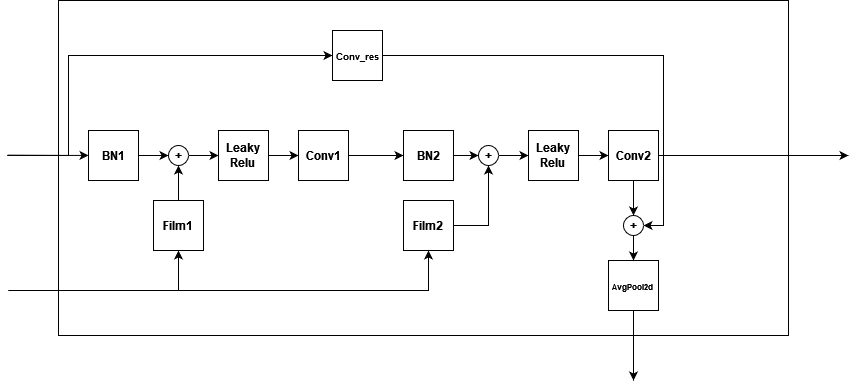

The diagram above was exported from draw.io. Its source (the exported page's mxGraphModel, read from the mxfile embedded in the PNG):
<mxGraphModel dx="1195" dy="622" grid="1" gridSize="10" guides="1" tooltips="1" connect="1" arrows="1" fold="1" page="1" pageScale="1" pageWidth="827" pageHeight="1169" math="0" shadow="0">
  <root>
    <mxCell id="0" />
    <mxCell id="1" parent="0" />
    <mxCell id="sVMuhuvysErD8VC0AGUB-1" value="" style="rounded=0;whiteSpace=wrap;html=1;" vertex="1" parent="1">
      <mxGeometry x="140" y="20" width="730" height="335" as="geometry" />
    </mxCell>
    <mxCell id="sVMuhuvysErD8VC0AGUB-3" value="" style="endArrow=classic;html=1;rounded=0;entryX=0.5;entryY=1;entryDx=0;entryDy=0;" edge="1" parent="1" target="sVMuhuvysErD8VC0AGUB-10">
      <mxGeometry width="50" height="50" relative="1" as="geometry">
        <mxPoint x="90" y="310" as="sourcePoint" />
        <mxPoint x="140" y="310" as="targetPoint" />
        <Array as="points">
          <mxPoint x="260" y="310" />
        </Array>
      </mxGeometry>
    </mxCell>
    <mxCell id="sVMuhuvysErD8VC0AGUB-4" value="&lt;div&gt;&lt;b&gt;BN1&lt;/b&gt;&lt;/div&gt;" style="whiteSpace=wrap;html=1;aspect=fixed;" vertex="1" parent="1">
      <mxGeometry x="170" y="150" width="50" height="50" as="geometry" />
    </mxCell>
    <mxCell id="sVMuhuvysErD8VC0AGUB-5" value="" style="endArrow=classic;html=1;rounded=0;entryX=0.026;entryY=0.4;entryDx=0;entryDy=0;entryPerimeter=0;" edge="1" parent="1">
      <mxGeometry width="50" height="50" relative="1" as="geometry">
        <mxPoint x="88.7" y="174.92" as="sourcePoint" />
        <mxPoint x="170" y="174.92" as="targetPoint" />
      </mxGeometry>
    </mxCell>
    <mxCell id="sVMuhuvysErD8VC0AGUB-15" style="edgeStyle=orthogonalEdgeStyle;rounded=0;orthogonalLoop=1;jettySize=auto;html=1;entryX=0;entryY=0.5;entryDx=0;entryDy=0;" edge="1" parent="1" source="sVMuhuvysErD8VC0AGUB-6" target="sVMuhuvysErD8VC0AGUB-12">
      <mxGeometry relative="1" as="geometry" />
    </mxCell>
    <mxCell id="sVMuhuvysErD8VC0AGUB-6" value="&lt;b&gt;+&lt;/b&gt;" style="ellipse;whiteSpace=wrap;html=1;aspect=fixed;" vertex="1" parent="1">
      <mxGeometry x="250" y="165" width="20" height="20" as="geometry" />
    </mxCell>
    <mxCell id="sVMuhuvysErD8VC0AGUB-8" value="" style="endArrow=classic;html=1;rounded=0;exitX=1;exitY=0.5;exitDx=0;exitDy=0;entryX=0;entryY=0.5;entryDx=0;entryDy=0;" edge="1" parent="1" source="sVMuhuvysErD8VC0AGUB-4" target="sVMuhuvysErD8VC0AGUB-6">
      <mxGeometry width="50" height="50" relative="1" as="geometry">
        <mxPoint x="260" y="200" as="sourcePoint" />
        <mxPoint x="310" y="150" as="targetPoint" />
      </mxGeometry>
    </mxCell>
    <mxCell id="sVMuhuvysErD8VC0AGUB-10" value="&lt;b&gt;Film1&lt;/b&gt;" style="whiteSpace=wrap;html=1;aspect=fixed;" vertex="1" parent="1">
      <mxGeometry x="235" y="220" width="50" height="50" as="geometry" />
    </mxCell>
    <mxCell id="sVMuhuvysErD8VC0AGUB-11" style="edgeStyle=orthogonalEdgeStyle;rounded=0;orthogonalLoop=1;jettySize=auto;html=1;entryX=0.5;entryY=1;entryDx=0;entryDy=0;" edge="1" parent="1" source="sVMuhuvysErD8VC0AGUB-10" target="sVMuhuvysErD8VC0AGUB-6">
      <mxGeometry relative="1" as="geometry" />
    </mxCell>
    <mxCell id="sVMuhuvysErD8VC0AGUB-16" style="edgeStyle=orthogonalEdgeStyle;rounded=0;orthogonalLoop=1;jettySize=auto;html=1;entryX=0;entryY=0.5;entryDx=0;entryDy=0;" edge="1" parent="1" source="sVMuhuvysErD8VC0AGUB-12" target="sVMuhuvysErD8VC0AGUB-13">
      <mxGeometry relative="1" as="geometry" />
    </mxCell>
    <mxCell id="sVMuhuvysErD8VC0AGUB-12" value="&lt;div&gt;&lt;b&gt;Leaky&lt;/b&gt;&lt;/div&gt;&lt;div&gt;&lt;b&gt;Relu&lt;br&gt;&lt;/b&gt;&lt;/div&gt;" style="whiteSpace=wrap;html=1;aspect=fixed;" vertex="1" parent="1">
      <mxGeometry x="300" y="150" width="50" height="50" as="geometry" />
    </mxCell>
    <mxCell id="sVMuhuvysErD8VC0AGUB-17" style="edgeStyle=orthogonalEdgeStyle;rounded=0;orthogonalLoop=1;jettySize=auto;html=1;entryX=0;entryY=0.5;entryDx=0;entryDy=0;" edge="1" parent="1" source="sVMuhuvysErD8VC0AGUB-13" target="sVMuhuvysErD8VC0AGUB-14">
      <mxGeometry relative="1" as="geometry" />
    </mxCell>
    <mxCell id="sVMuhuvysErD8VC0AGUB-13" value="&lt;b&gt;Conv1&lt;/b&gt;" style="whiteSpace=wrap;html=1;aspect=fixed;" vertex="1" parent="1">
      <mxGeometry x="380" y="150" width="50" height="50" as="geometry" />
    </mxCell>
    <mxCell id="sVMuhuvysErD8VC0AGUB-20" style="edgeStyle=orthogonalEdgeStyle;rounded=0;orthogonalLoop=1;jettySize=auto;html=1;entryX=0;entryY=0.5;entryDx=0;entryDy=0;" edge="1" parent="1" source="sVMuhuvysErD8VC0AGUB-14" target="sVMuhuvysErD8VC0AGUB-19">
      <mxGeometry relative="1" as="geometry" />
    </mxCell>
    <mxCell id="sVMuhuvysErD8VC0AGUB-14" value="&lt;div&gt;&lt;b&gt;BN2&lt;/b&gt;&lt;/div&gt;" style="whiteSpace=wrap;html=1;aspect=fixed;" vertex="1" parent="1">
      <mxGeometry x="485" y="150" width="50" height="50" as="geometry" />
    </mxCell>
    <mxCell id="sVMuhuvysErD8VC0AGUB-22" style="edgeStyle=orthogonalEdgeStyle;rounded=0;orthogonalLoop=1;jettySize=auto;html=1;entryX=0.5;entryY=1;entryDx=0;entryDy=0;" edge="1" parent="1" source="sVMuhuvysErD8VC0AGUB-18" target="sVMuhuvysErD8VC0AGUB-19">
      <mxGeometry relative="1" as="geometry" />
    </mxCell>
    <mxCell id="sVMuhuvysErD8VC0AGUB-18" value="&lt;b&gt;Film2&lt;/b&gt;" style="whiteSpace=wrap;html=1;aspect=fixed;" vertex="1" parent="1">
      <mxGeometry x="485" y="220" width="50" height="50" as="geometry" />
    </mxCell>
    <mxCell id="sVMuhuvysErD8VC0AGUB-26" style="edgeStyle=orthogonalEdgeStyle;rounded=0;orthogonalLoop=1;jettySize=auto;html=1;entryX=0;entryY=0.5;entryDx=0;entryDy=0;" edge="1" parent="1" source="sVMuhuvysErD8VC0AGUB-19" target="sVMuhuvysErD8VC0AGUB-24">
      <mxGeometry relative="1" as="geometry" />
    </mxCell>
    <mxCell id="sVMuhuvysErD8VC0AGUB-19" value="&lt;b&gt;+&lt;/b&gt;" style="ellipse;whiteSpace=wrap;html=1;aspect=fixed;" vertex="1" parent="1">
      <mxGeometry x="560" y="165" width="20" height="20" as="geometry" />
    </mxCell>
    <mxCell id="sVMuhuvysErD8VC0AGUB-23" value="" style="endArrow=classic;html=1;rounded=0;entryX=0.5;entryY=1;entryDx=0;entryDy=0;" edge="1" parent="1" target="sVMuhuvysErD8VC0AGUB-18">
      <mxGeometry width="50" height="50" relative="1" as="geometry">
        <mxPoint x="90" y="310" as="sourcePoint" />
        <mxPoint x="260" y="270" as="targetPoint" />
        <Array as="points">
          <mxPoint x="510" y="310" />
        </Array>
      </mxGeometry>
    </mxCell>
    <mxCell id="sVMuhuvysErD8VC0AGUB-27" style="edgeStyle=orthogonalEdgeStyle;rounded=0;orthogonalLoop=1;jettySize=auto;html=1;entryX=0;entryY=0.5;entryDx=0;entryDy=0;" edge="1" parent="1" source="sVMuhuvysErD8VC0AGUB-24" target="sVMuhuvysErD8VC0AGUB-25">
      <mxGeometry relative="1" as="geometry" />
    </mxCell>
    <mxCell id="sVMuhuvysErD8VC0AGUB-24" value="&lt;div&gt;&lt;b&gt;Leaky&lt;/b&gt;&lt;/div&gt;&lt;div&gt;&lt;b&gt;Relu&lt;br&gt;&lt;/b&gt;&lt;/div&gt;" style="whiteSpace=wrap;html=1;aspect=fixed;" vertex="1" parent="1">
      <mxGeometry x="610" y="150" width="50" height="50" as="geometry" />
    </mxCell>
    <mxCell id="sVMuhuvysErD8VC0AGUB-28" style="edgeStyle=orthogonalEdgeStyle;rounded=0;orthogonalLoop=1;jettySize=auto;html=1;" edge="1" parent="1" source="sVMuhuvysErD8VC0AGUB-25">
      <mxGeometry relative="1" as="geometry">
        <mxPoint x="930" y="175" as="targetPoint" />
      </mxGeometry>
    </mxCell>
    <mxCell id="sVMuhuvysErD8VC0AGUB-37" style="edgeStyle=orthogonalEdgeStyle;rounded=0;orthogonalLoop=1;jettySize=auto;html=1;entryX=0.5;entryY=0;entryDx=0;entryDy=0;" edge="1" parent="1" source="sVMuhuvysErD8VC0AGUB-25" target="sVMuhuvysErD8VC0AGUB-35">
      <mxGeometry relative="1" as="geometry" />
    </mxCell>
    <mxCell id="sVMuhuvysErD8VC0AGUB-25" value="&lt;b&gt;Conv2&lt;/b&gt;" style="whiteSpace=wrap;html=1;aspect=fixed;" vertex="1" parent="1">
      <mxGeometry x="690" y="150" width="50" height="50" as="geometry" />
    </mxCell>
    <mxCell id="sVMuhuvysErD8VC0AGUB-39" style="edgeStyle=orthogonalEdgeStyle;rounded=0;orthogonalLoop=1;jettySize=auto;html=1;" edge="1" parent="1" source="sVMuhuvysErD8VC0AGUB-30">
      <mxGeometry relative="1" as="geometry">
        <mxPoint x="715" y="400" as="targetPoint" />
      </mxGeometry>
    </mxCell>
    <mxCell id="sVMuhuvysErD8VC0AGUB-30" value="&lt;div style=&quot;font-size: 11px;&quot;&gt;&lt;font style=&quot;font-size: 8px;&quot;&gt;&lt;b&gt;AvgPool2d&lt;br&gt;&lt;/b&gt;&lt;/font&gt;&lt;/div&gt;" style="whiteSpace=wrap;html=1;aspect=fixed;" vertex="1" parent="1">
      <mxGeometry x="690" y="280" width="50" height="50" as="geometry" />
    </mxCell>
    <mxCell id="sVMuhuvysErD8VC0AGUB-33" value="" style="endArrow=classic;html=1;rounded=0;entryX=0;entryY=0.5;entryDx=0;entryDy=0;" edge="1" parent="1" target="sVMuhuvysErD8VC0AGUB-34">
      <mxGeometry width="50" height="50" relative="1" as="geometry">
        <mxPoint x="88.7" y="174.70999999999998" as="sourcePoint" />
        <mxPoint x="60" y="10" as="targetPoint" />
        <Array as="points">
          <mxPoint x="150" y="175" />
          <mxPoint x="150" y="75" />
        </Array>
      </mxGeometry>
    </mxCell>
    <mxCell id="sVMuhuvysErD8VC0AGUB-36" style="edgeStyle=orthogonalEdgeStyle;rounded=0;orthogonalLoop=1;jettySize=auto;html=1;entryX=1;entryY=0.5;entryDx=0;entryDy=0;" edge="1" parent="1" source="sVMuhuvysErD8VC0AGUB-34" target="sVMuhuvysErD8VC0AGUB-35">
      <mxGeometry relative="1" as="geometry" />
    </mxCell>
    <mxCell id="sVMuhuvysErD8VC0AGUB-34" value="&lt;font size=&quot;1&quot;&gt;&lt;b style=&quot;font-size: 9px;&quot;&gt;Conv_res&lt;/b&gt;&lt;/font&gt;" style="whiteSpace=wrap;html=1;aspect=fixed;" vertex="1" parent="1">
      <mxGeometry x="414" y="50" width="50" height="50" as="geometry" />
    </mxCell>
    <mxCell id="sVMuhuvysErD8VC0AGUB-38" style="edgeStyle=orthogonalEdgeStyle;rounded=0;orthogonalLoop=1;jettySize=auto;html=1;exitX=0.5;exitY=1;exitDx=0;exitDy=0;" edge="1" parent="1" source="sVMuhuvysErD8VC0AGUB-35" target="sVMuhuvysErD8VC0AGUB-30">
      <mxGeometry relative="1" as="geometry" />
    </mxCell>
    <mxCell id="sVMuhuvysErD8VC0AGUB-35" value="&lt;b&gt;+&lt;/b&gt;" style="ellipse;whiteSpace=wrap;html=1;aspect=fixed;" vertex="1" parent="1">
      <mxGeometry x="705" y="235" width="20" height="20" as="geometry" />
    </mxCell>
  </root>
</mxGraphModel>